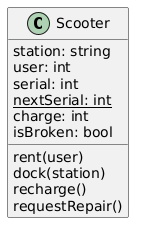

The diagram above was rendered by PlantUML. Its source (embedded in the PNG):
@startuml
class Scooter {
  station: string
  user: int
  serial: int
  {static} nextSerial: int
  charge: int
  isBroken: bool
  
  rent(user)
  dock(station)
  recharge()
  requestRepair()
}
@enduml